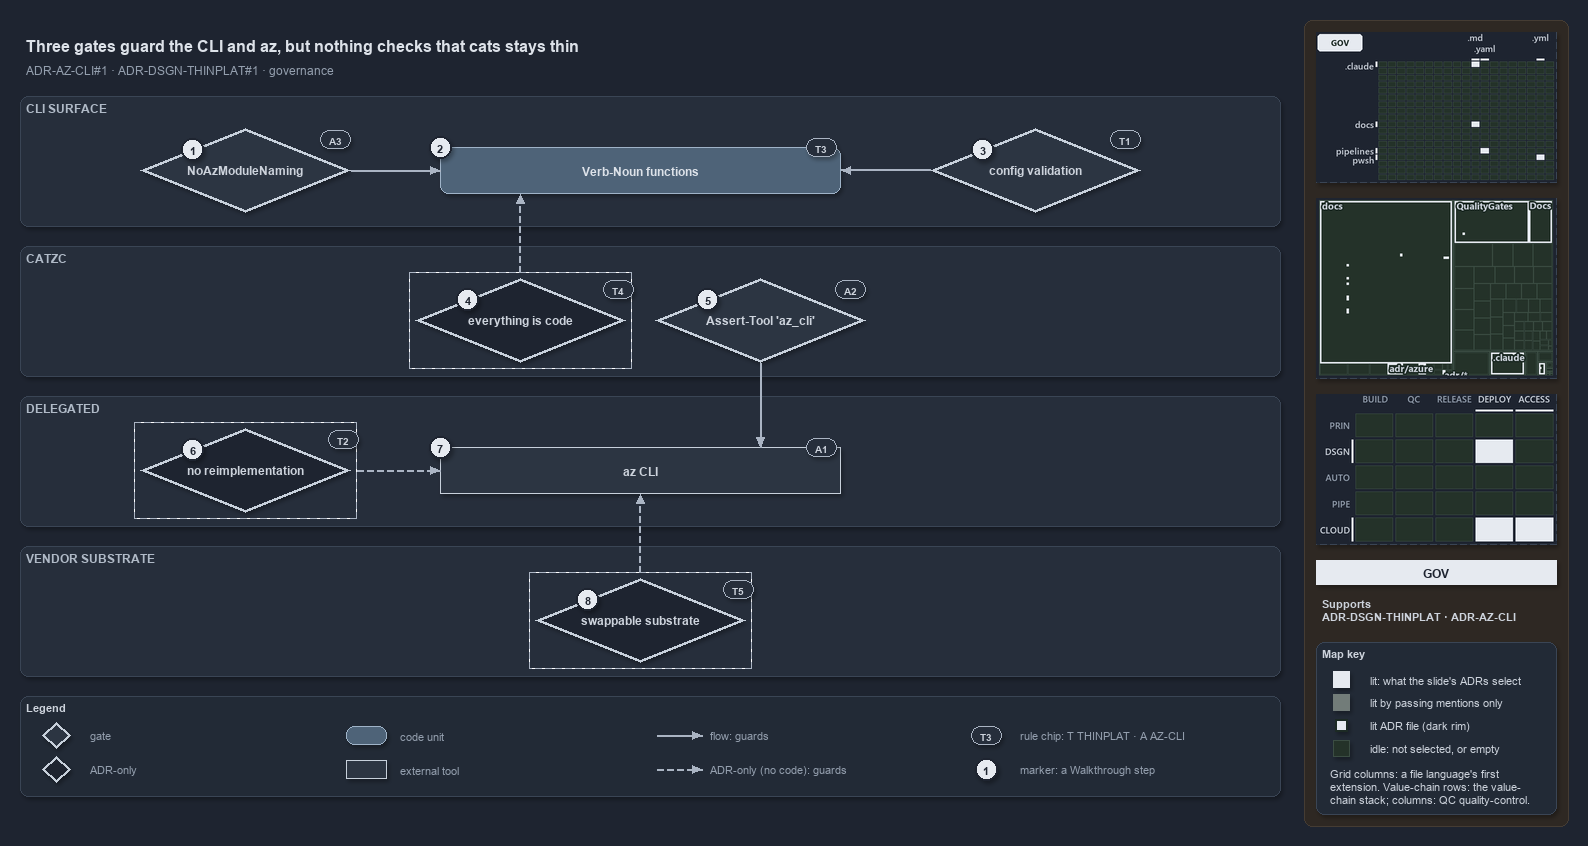

The diagram above was exported from draw.io. Its source (the exported page's mxGraphModel, read from the mxfile embedded in the PNG):
<mxGraphModel dx="1024" dy="768" grid="0" gridSize="10" guides="1" tooltips="1" connect="1" arrows="1" fold="1" page="1" pageScale="1" pageWidth="1572" pageHeight="800" background="#1E2430" math="0" shadow="1">
  <root>
    <mxCell id="0" />
    <mxCell id="1" parent="0" />
    <mxCell id="sidebar-bg" value="" style="rounded=1;arcSize=2;html=1;fillColor=#2E2823;strokeColor=#453C33;shadow=0;" vertex="1" parent="1">
      <mxGeometry x="1304" y="4" width="264" height="806" as="geometry" />
    </mxCell>
    <mxCell id="title" value="Three gates guard the CLI and az, but nothing checks that cats stays thin" style="text;html=1;align=left;verticalAlign=middle;fontSize=16;fontStyle=1;fontColor=#DDE2E9;" vertex="1" parent="1">
      <mxGeometry x="20" y="14" width="1260" height="30" as="geometry" />
    </mxCell>
    <mxCell id="subtitle" value="ADR-AZ-CLI#1 &amp;#183; ADR-DSGN-THINPLAT#1 &amp;#183; governance" style="text;html=1;align=left;verticalAlign=middle;fontSize=12;fontColor=#949FAE;" vertex="1" parent="1">
      <mxGeometry x="20" y="44" width="1240" height="20" as="geometry" />
    </mxCell>
    <mxCell id="band-cli" value="CLI SURFACE" style="rounded=1;html=1;arcSize=3;fillColor=#262E3B;strokeColor=#3A4555;verticalAlign=top;align=left;spacingLeft=8;fontStyle=1;fontSize=12;fontColor=#B0BAC7;" vertex="1" parent="1">
      <mxGeometry x="20" y="80" width="1260" height="130" as="geometry" />
    </mxCell>
    <mxCell id="band-catzc" value="CATZC" style="rounded=1;html=1;arcSize=3;fillColor=#262E3B;strokeColor=#3A4555;verticalAlign=top;align=left;spacingLeft=8;fontStyle=1;fontSize=12;fontColor=#B0BAC7;" vertex="1" parent="1">
      <mxGeometry x="20" y="230" width="1260" height="130" as="geometry" />
    </mxCell>
    <mxCell id="band-delegated" value="DELEGATED" style="rounded=1;html=1;arcSize=3;fillColor=#262E3B;strokeColor=#3A4555;verticalAlign=top;align=left;spacingLeft=8;fontStyle=1;fontSize=12;fontColor=#B0BAC7;" vertex="1" parent="1">
      <mxGeometry x="20" y="380" width="1260" height="130" as="geometry" />
    </mxCell>
    <mxCell id="band-vendor" value="VENDOR SUBSTRATE" style="rounded=1;html=1;arcSize=3;fillColor=#262E3B;strokeColor=#3A4555;verticalAlign=top;align=left;spacingLeft=8;fontStyle=1;fontSize=12;fontColor=#B0BAC7;" vertex="1" parent="1">
      <mxGeometry x="20" y="530" width="1260" height="130" as="geometry" />
    </mxCell>
    <mxCell id="g-noaz" value="&lt;b&gt;NoAzModuleNaming&lt;/b&gt;" style="rhombus;whiteSpace=wrap;html=1;fillColor=#2C3542;strokeColor=#C7D0DB;strokeWidth=3;fontSize=12;fontColor=#CDD3DC;" vertex="1" parent="1">
      <mxGeometry x="140" y="112" width="210" height="84" as="geometry" />
    </mxCell>
    <mxCell id="m-functions" value="&lt;b&gt;Verb-Noun functions&lt;/b&gt;" style="rounded=1;whiteSpace=wrap;html=1;arcSize=20;fillColor=#4E6378;strokeColor=#9FB3C8;fontColor=#DDE2E9;fontSize=12;" vertex="1" parent="1">
      <mxGeometry x="440" y="131" width="400" height="46" as="geometry" />
    </mxCell>
    <mxCell id="g-config" value="&lt;b&gt;config validation&lt;/b&gt;" style="rhombus;whiteSpace=wrap;html=1;fillColor=#2C3542;strokeColor=#C7D0DB;strokeWidth=3;fontSize=12;fontColor=#CDD3DC;" vertex="1" parent="1">
      <mxGeometry x="930" y="112" width="210" height="84" as="geometry" />
    </mxCell>
    <mxCell id="a-eac-frame" value="" style="rounded=0;html=1;fillColor=none;strokeColor=#AAB4C3;dashed=1;" vertex="1" parent="1">
      <mxGeometry x="409" y="256" width="222" height="96" as="geometry" />
    </mxCell>
    <mxCell id="a-eac" value="&lt;b&gt;everything is code&lt;/b&gt;" style="rhombus;whiteSpace=wrap;html=1;fillColor=#1E2430;strokeColor=#C7D0DB;strokeWidth=3;dashed=1;fontSize=12;fontColor=#CDD3DC;" vertex="1" parent="1">
      <mxGeometry x="415" y="262" width="210" height="84" as="geometry" />
    </mxCell>
    <mxCell id="g-asserttool" value="&lt;b&gt;Assert-Tool 'az_cli'&lt;/b&gt;" style="rhombus;whiteSpace=wrap;html=1;fillColor=#2C3542;strokeColor=#C7D0DB;strokeWidth=3;fontSize=12;fontColor=#CDD3DC;" vertex="1" parent="1">
      <mxGeometry x="655" y="262" width="210" height="84" as="geometry" />
    </mxCell>
    <mxCell id="a-noreimpl-frame" value="" style="rounded=0;html=1;fillColor=none;strokeColor=#AAB4C3;dashed=1;" vertex="1" parent="1">
      <mxGeometry x="134" y="406" width="222" height="96" as="geometry" />
    </mxCell>
    <mxCell id="a-noreimpl" value="&lt;b&gt;no reimplementation&lt;/b&gt;" style="rhombus;whiteSpace=wrap;html=1;fillColor=#1E2430;strokeColor=#C7D0DB;strokeWidth=3;dashed=1;fontSize=12;fontColor=#CDD3DC;" vertex="1" parent="1">
      <mxGeometry x="140" y="412" width="210" height="84" as="geometry" />
    </mxCell>
    <mxCell id="x-az" value="&lt;b&gt;az CLI&lt;/b&gt;" style="rounded=0;whiteSpace=wrap;html=1;fillColor=#2C3542;strokeColor=#C7D0DB;fontSize=12;fontColor=#CDD3DC;" vertex="1" parent="1">
      <mxGeometry x="440" y="431" width="400" height="46" as="geometry" />
    </mxCell>
    <mxCell id="a-swap-frame" value="" style="rounded=0;html=1;fillColor=none;strokeColor=#AAB4C3;dashed=1;" vertex="1" parent="1">
      <mxGeometry x="529" y="556" width="222" height="96" as="geometry" />
    </mxCell>
    <mxCell id="a-swap" value="&lt;b&gt;swappable substrate&lt;/b&gt;" style="rhombus;whiteSpace=wrap;html=1;fillColor=#1E2430;strokeColor=#C7D0DB;strokeWidth=3;dashed=1;fontSize=12;fontColor=#CDD3DC;" vertex="1" parent="1">
      <mxGeometry x="535" y="562" width="210" height="84" as="geometry" />
    </mxCell>
    <mxCell id="p-edge-noaz-functions-a" value="" style="text;html=1;strokeColor=none;fillColor=none;" vertex="1" parent="1">
      <mxGeometry x="350" y="154.0" width="1" height="1" as="geometry" />
    </mxCell>
    <mxCell id="p-edge-noaz-functions-b" value="" style="text;html=1;strokeColor=none;fillColor=none;" vertex="1" parent="1">
      <mxGeometry x="440" y="154.0" width="1" height="1" as="geometry" />
    </mxCell>
    <mxCell id="edge-noaz-functions" value="" style="edgeStyle=orthogonalEdgeStyle;rounded=1;html=1;fontSize=10;endArrow=block;strokeColor=#AAB4C3;fontColor=#CDD3DC;shadow=0;" edge="1" parent="1" source="p-edge-noaz-functions-a" target="p-edge-noaz-functions-b">
      <mxGeometry relative="1" as="geometry" />
    </mxCell>
    <mxCell id="p-edge-config-functions-a" value="" style="text;html=1;strokeColor=none;fillColor=none;" vertex="1" parent="1">
      <mxGeometry x="930" y="154.0" width="1" height="1" as="geometry" />
    </mxCell>
    <mxCell id="p-edge-config-functions-b" value="" style="text;html=1;strokeColor=none;fillColor=none;" vertex="1" parent="1">
      <mxGeometry x="840" y="154.0" width="1" height="1" as="geometry" />
    </mxCell>
    <mxCell id="edge-config-functions" value="" style="edgeStyle=orthogonalEdgeStyle;rounded=1;html=1;fontSize=10;endArrow=block;strokeColor=#AAB4C3;fontColor=#CDD3DC;shadow=0;" edge="1" parent="1" source="p-edge-config-functions-a" target="p-edge-config-functions-b">
      <mxGeometry relative="1" as="geometry" />
    </mxCell>
    <mxCell id="p-edge-eac-functions-a" value="" style="text;html=1;strokeColor=none;fillColor=none;" vertex="1" parent="1">
      <mxGeometry x="520.0" y="256" width="1" height="1" as="geometry" />
    </mxCell>
    <mxCell id="p-edge-eac-functions-b" value="" style="text;html=1;strokeColor=none;fillColor=none;" vertex="1" parent="1">
      <mxGeometry x="520.0" y="177" width="1" height="1" as="geometry" />
    </mxCell>
    <mxCell id="edge-eac-functions" value="" style="edgeStyle=orthogonalEdgeStyle;rounded=1;html=1;fontSize=10;endArrow=block;strokeColor=#AAB4C3;dashed=1;fontColor=#CDD3DC;shadow=0;" edge="1" parent="1" source="p-edge-eac-functions-a" target="p-edge-eac-functions-b">
      <mxGeometry relative="1" as="geometry" />
    </mxCell>
    <mxCell id="p-edge-asserttool-az-a" value="" style="text;html=1;strokeColor=none;fillColor=none;" vertex="1" parent="1">
      <mxGeometry x="760.0" y="346" width="1" height="1" as="geometry" />
    </mxCell>
    <mxCell id="p-edge-asserttool-az-b" value="" style="text;html=1;strokeColor=none;fillColor=none;" vertex="1" parent="1">
      <mxGeometry x="760.0" y="431" width="1" height="1" as="geometry" />
    </mxCell>
    <mxCell id="edge-asserttool-az" value="" style="edgeStyle=orthogonalEdgeStyle;rounded=1;html=1;fontSize=10;endArrow=block;strokeColor=#AAB4C3;fontColor=#CDD3DC;shadow=0;" edge="1" parent="1" source="p-edge-asserttool-az-a" target="p-edge-asserttool-az-b">
      <mxGeometry relative="1" as="geometry" />
    </mxCell>
    <mxCell id="p-edge-noreimpl-az-a" value="" style="text;html=1;strokeColor=none;fillColor=none;" vertex="1" parent="1">
      <mxGeometry x="356" y="454.0" width="1" height="1" as="geometry" />
    </mxCell>
    <mxCell id="p-edge-noreimpl-az-b" value="" style="text;html=1;strokeColor=none;fillColor=none;" vertex="1" parent="1">
      <mxGeometry x="440" y="454.0" width="1" height="1" as="geometry" />
    </mxCell>
    <mxCell id="edge-noreimpl-az" value="" style="edgeStyle=orthogonalEdgeStyle;rounded=1;html=1;fontSize=10;endArrow=block;strokeColor=#AAB4C3;dashed=1;fontColor=#CDD3DC;shadow=0;" edge="1" parent="1" source="p-edge-noreimpl-az-a" target="p-edge-noreimpl-az-b">
      <mxGeometry relative="1" as="geometry" />
    </mxCell>
    <mxCell id="p-edge-swap-az-a" value="" style="text;html=1;strokeColor=none;fillColor=none;" vertex="1" parent="1">
      <mxGeometry x="640.0" y="556" width="1" height="1" as="geometry" />
    </mxCell>
    <mxCell id="p-edge-swap-az-b" value="" style="text;html=1;strokeColor=none;fillColor=none;" vertex="1" parent="1">
      <mxGeometry x="640.0" y="477" width="1" height="1" as="geometry" />
    </mxCell>
    <mxCell id="edge-swap-az" value="" style="edgeStyle=orthogonalEdgeStyle;rounded=1;html=1;fontSize=10;endArrow=block;strokeColor=#AAB4C3;dashed=1;fontColor=#CDD3DC;shadow=0;" edge="1" parent="1" source="p-edge-swap-az-a" target="p-edge-swap-az-b">
      <mxGeometry relative="1" as="geometry" />
    </mxCell>
    <mxCell id="mark-1" value="1" style="ellipse;html=1;fillColor=#E6EAF0;strokeColor=#1E2430;strokeWidth=2;fontColor=#1E2430;fontStyle=1;fontSize=11;" vertex="1" parent="1">
      <mxGeometry x="181.5" y="122.0" width="22" height="22" as="geometry" />
    </mxCell>
    <mxCell id="mark-2" value="2" style="ellipse;html=1;fillColor=#E6EAF0;strokeColor=#1E2430;strokeWidth=2;fontColor=#1E2430;fontStyle=1;fontSize=11;" vertex="1" parent="1">
      <mxGeometry x="429" y="120" width="22" height="22" as="geometry" />
    </mxCell>
    <mxCell id="mark-3" value="3" style="ellipse;html=1;fillColor=#E6EAF0;strokeColor=#1E2430;strokeWidth=2;fontColor=#1E2430;fontStyle=1;fontSize=11;" vertex="1" parent="1">
      <mxGeometry x="971.5" y="122.0" width="22" height="22" as="geometry" />
    </mxCell>
    <mxCell id="mark-4" value="4" style="ellipse;html=1;fillColor=#E6EAF0;strokeColor=#1E2430;strokeWidth=2;fontColor=#1E2430;fontStyle=1;fontSize=11;" vertex="1" parent="1">
      <mxGeometry x="456.5" y="272.0" width="22" height="22" as="geometry" />
    </mxCell>
    <mxCell id="mark-5" value="5" style="ellipse;html=1;fillColor=#E6EAF0;strokeColor=#1E2430;strokeWidth=2;fontColor=#1E2430;fontStyle=1;fontSize=11;" vertex="1" parent="1">
      <mxGeometry x="696.5" y="272.0" width="22" height="22" as="geometry" />
    </mxCell>
    <mxCell id="mark-6" value="6" style="ellipse;html=1;fillColor=#E6EAF0;strokeColor=#1E2430;strokeWidth=2;fontColor=#1E2430;fontStyle=1;fontSize=11;" vertex="1" parent="1">
      <mxGeometry x="181.5" y="422.0" width="22" height="22" as="geometry" />
    </mxCell>
    <mxCell id="mark-7" value="7" style="ellipse;html=1;fillColor=#E6EAF0;strokeColor=#1E2430;strokeWidth=2;fontColor=#1E2430;fontStyle=1;fontSize=11;" vertex="1" parent="1">
      <mxGeometry x="429" y="420" width="22" height="22" as="geometry" />
    </mxCell>
    <mxCell id="mark-8" value="8" style="ellipse;html=1;fillColor=#E6EAF0;strokeColor=#1E2430;strokeWidth=2;fontColor=#1E2430;fontStyle=1;fontSize=11;" vertex="1" parent="1">
      <mxGeometry x="576.5" y="572.0" width="22" height="22" as="geometry" />
    </mxCell>
    <mxCell id="chip-noaz" value="A3" style="rounded=1;arcSize=50;whiteSpace=wrap;html=1;fillColor=#262E3B;strokeColor=#AAB4C3;fontColor=#CDD3DC;fontStyle=1;fontSize=10.5;" vertex="1" parent="1">
      <mxGeometry x="320" y="114" width="30" height="18" as="geometry" />
    </mxCell>
    <mxCell id="chip-functions" value="T3" style="rounded=1;arcSize=50;whiteSpace=wrap;html=1;fillColor=#262E3B;strokeColor=#AAB4C3;fontColor=#CDD3DC;fontStyle=1;fontSize=10.5;" vertex="1" parent="1">
      <mxGeometry x="806" y="122" width="30" height="18" as="geometry" />
    </mxCell>
    <mxCell id="chip-config" value="T1" style="rounded=1;arcSize=50;whiteSpace=wrap;html=1;fillColor=#262E3B;strokeColor=#AAB4C3;fontColor=#CDD3DC;fontStyle=1;fontSize=10.5;" vertex="1" parent="1">
      <mxGeometry x="1110" y="114" width="30" height="18" as="geometry" />
    </mxCell>
    <mxCell id="chip-eac" value="T4" style="rounded=1;arcSize=50;whiteSpace=wrap;html=1;fillColor=#262E3B;strokeColor=#AAB4C3;fontColor=#CDD3DC;fontStyle=1;fontSize=10.5;" vertex="1" parent="1">
      <mxGeometry x="603" y="264" width="30" height="18" as="geometry" />
    </mxCell>
    <mxCell id="chip-asserttool" value="A2" style="rounded=1;arcSize=50;whiteSpace=wrap;html=1;fillColor=#262E3B;strokeColor=#AAB4C3;fontColor=#CDD3DC;fontStyle=1;fontSize=10.5;" vertex="1" parent="1">
      <mxGeometry x="835" y="264" width="30" height="18" as="geometry" />
    </mxCell>
    <mxCell id="chip-noreimpl" value="T2" style="rounded=1;arcSize=50;whiteSpace=wrap;html=1;fillColor=#262E3B;strokeColor=#AAB4C3;fontColor=#CDD3DC;fontStyle=1;fontSize=10.5;" vertex="1" parent="1">
      <mxGeometry x="328" y="414" width="30" height="18" as="geometry" />
    </mxCell>
    <mxCell id="chip-az" value="A1" style="rounded=1;arcSize=50;whiteSpace=wrap;html=1;fillColor=#262E3B;strokeColor=#AAB4C3;fontColor=#CDD3DC;fontStyle=1;fontSize=10.5;" vertex="1" parent="1">
      <mxGeometry x="806" y="422" width="30" height="18" as="geometry" />
    </mxCell>
    <mxCell id="chip-swap" value="T5" style="rounded=1;arcSize=50;whiteSpace=wrap;html=1;fillColor=#262E3B;strokeColor=#AAB4C3;fontColor=#CDD3DC;fontStyle=1;fontSize=10.5;" vertex="1" parent="1">
      <mxGeometry x="723" y="564" width="30" height="18" as="geometry" />
    </mxCell>
    <mxCell id="legend" value="&lt;b&gt;Legend&lt;/b&gt;" style="rounded=1;whiteSpace=wrap;html=1;arcSize=6;fillColor=#222A36;strokeColor=#3A4555;align=left;verticalAlign=top;spacing=8;fontSize=11;fontColor=#CDD3DC;" vertex="1" parent="1">
      <mxGeometry x="20" y="680" width="1260" height="100" as="geometry" />
    </mxCell>
    <mxCell id="legend-0" value="" style="rhombus;whiteSpace=wrap;html=1;fillColor=#2C3542;strokeColor=#C7D0DB;strokeWidth=3;fontSize=12;fontColor=#CDD3DC;" vertex="1" parent="1">
      <mxGeometry x="42" y="706" width="28" height="26" as="geometry" />
    </mxCell>
    <mxCell id="legend-0-text" value="gate" style="text;html=1;align=left;verticalAlign=middle;fontSize=11;fontColor=#949FAE;" vertex="1" parent="1">
      <mxGeometry x="84" y="709" width="250" height="20" as="geometry" />
    </mxCell>
    <mxCell id="legend-1" value="" style="rhombus;whiteSpace=wrap;html=1;fillColor=#1E2430;strokeColor=#C7D0DB;strokeWidth=3;dashed=1;fontSize=12;fontColor=#CDD3DC;" vertex="1" parent="1">
      <mxGeometry x="42" y="740" width="28" height="26" as="geometry" />
    </mxCell>
    <mxCell id="legend-1-text" value="ADR-only" style="text;html=1;align=left;verticalAlign=middle;fontSize=11;fontColor=#949FAE;" vertex="1" parent="1">
      <mxGeometry x="84" y="743" width="250" height="20" as="geometry" />
    </mxCell>
    <mxCell id="legend-2" value="" style="rounded=1;whiteSpace=wrap;html=1;arcSize=20;fillColor=#4E6378;strokeColor=#9FB3C8;fontColor=#DDE2E9;fontSize=12;" vertex="1" parent="1">
      <mxGeometry x="346" y="710" width="40" height="18" as="geometry" />
    </mxCell>
    <mxCell id="legend-2-text" value="code unit" style="text;html=1;align=left;verticalAlign=middle;fontSize=11;fontColor=#949FAE;" vertex="1" parent="1">
      <mxGeometry x="394" y="709" width="250" height="20" as="geometry" />
    </mxCell>
    <mxCell id="legend-3" value="" style="rounded=0;whiteSpace=wrap;html=1;fillColor=#2C3542;strokeColor=#C7D0DB;fontSize=12;fontColor=#CDD3DC;" vertex="1" parent="1">
      <mxGeometry x="346" y="744" width="40" height="18" as="geometry" />
    </mxCell>
    <mxCell id="legend-3-text" value="external tool" style="text;html=1;align=left;verticalAlign=middle;fontSize=11;fontColor=#949FAE;" vertex="1" parent="1">
      <mxGeometry x="394" y="743" width="250" height="20" as="geometry" />
    </mxCell>
    <mxCell id="legend-4-a" value="" style="text;html=1;strokeColor=none;fillColor=none;" vertex="1" parent="1">
      <mxGeometry x="656" y="719" width="1" height="1" as="geometry" />
    </mxCell>
    <mxCell id="legend-4-b" value="" style="text;html=1;strokeColor=none;fillColor=none;" vertex="1" parent="1">
      <mxGeometry x="702" y="719" width="1" height="1" as="geometry" />
    </mxCell>
    <mxCell id="legend-4" value="" style="edgeStyle=orthogonalEdgeStyle;rounded=1;html=1;fontSize=10;endArrow=block;strokeColor=#AAB4C3;fontColor=#CDD3DC;shadow=0;" edge="1" parent="1" source="legend-4-a" target="legend-4-b">
      <mxGeometry relative="1" as="geometry" />
    </mxCell>
    <mxCell id="legend-4-text" value="flow: guards" style="text;html=1;align=left;verticalAlign=middle;fontSize=11;fontColor=#949FAE;" vertex="1" parent="1">
      <mxGeometry x="704" y="709" width="250" height="20" as="geometry" />
    </mxCell>
    <mxCell id="legend-5-a" value="" style="text;html=1;strokeColor=none;fillColor=none;" vertex="1" parent="1">
      <mxGeometry x="656" y="753" width="1" height="1" as="geometry" />
    </mxCell>
    <mxCell id="legend-5-b" value="" style="text;html=1;strokeColor=none;fillColor=none;" vertex="1" parent="1">
      <mxGeometry x="702" y="753" width="1" height="1" as="geometry" />
    </mxCell>
    <mxCell id="legend-5" value="" style="edgeStyle=orthogonalEdgeStyle;rounded=1;html=1;fontSize=10;endArrow=block;strokeColor=#AAB4C3;dashed=1;fontColor=#CDD3DC;shadow=0;" edge="1" parent="1" source="legend-5-a" target="legend-5-b">
      <mxGeometry relative="1" as="geometry" />
    </mxCell>
    <mxCell id="legend-5-text" value="ADR-only (no code): guards" style="text;html=1;align=left;verticalAlign=middle;fontSize=11;fontColor=#949FAE;" vertex="1" parent="1">
      <mxGeometry x="704" y="743" width="250" height="20" as="geometry" />
    </mxCell>
    <mxCell id="legend-6" value="T3" style="rounded=1;arcSize=50;whiteSpace=wrap;html=1;fillColor=#262E3B;strokeColor=#AAB4C3;fontColor=#CDD3DC;fontStyle=1;fontSize=10.5;" vertex="1" parent="1">
      <mxGeometry x="971" y="710" width="30" height="18" as="geometry" />
    </mxCell>
    <mxCell id="legend-6-text" value="rule chip: T THINPLAT &amp;#183; A AZ-CLI" style="text;html=1;align=left;verticalAlign=middle;fontSize=11;fontColor=#949FAE;" vertex="1" parent="1">
      <mxGeometry x="1014" y="709" width="250" height="20" as="geometry" />
    </mxCell>
    <mxCell id="legend-7" value="1" style="ellipse;html=1;fillColor=#E6EAF0;strokeColor=#1E2430;strokeWidth=2;fontColor=#1E2430;fontStyle=1;fontSize=11;" vertex="1" parent="1">
      <mxGeometry x="975" y="742" width="22" height="22" as="geometry" />
    </mxCell>
    <mxCell id="legend-7-text" value="marker: a Walkthrough step" style="text;html=1;align=left;verticalAlign=middle;fontSize=11;fontColor=#949FAE;" vertex="1" parent="1">
      <mxGeometry x="1014" y="743" width="250" height="20" as="geometry" />
    </mxCell>
    <mxCell id="minimap-grid" value="" style="shape=image;html=1;imageAspect=0;aspect=fixed;verticalLabelPosition=bottom;strokeColor=#3A4555;dashed=1;fillColor=#222A36;image=data:image/png,(base64 omitted: 10200 chars);" vertex="1" parent="1">
      <mxGeometry x="1316" y="16" width="240" height="150" as="geometry" />
    </mxCell>
    <mxCell id="minimap-tree" value="" style="shape=image;html=1;imageAspect=0;aspect=fixed;verticalLabelPosition=bottom;strokeColor=#3A4555;dashed=1;fillColor=#222A36;image=data:image/png,(base64 omitted: 14712 chars);" vertex="1" parent="1">
      <mxGeometry x="1316" y="182" width="240" height="180" as="geometry" />
    </mxCell>
    <mxCell id="minimap-chain" value="" style="shape=image;html=1;imageAspect=0;aspect=fixed;verticalLabelPosition=bottom;strokeColor=#3A4555;dashed=1;fillColor=#222A36;image=data:image/png,(base64 omitted: 13616 chars);" vertex="1" parent="1">
      <mxGeometry x="1316" y="378" width="240" height="150" as="geometry" />
    </mxCell>
    <mxCell id="lens-badge" value="GOV" style="rounded=0;whiteSpace=wrap;html=1;align=center;verticalAlign=middle;fontSize=12;fontStyle=1;fontColor=#1E2430;fillColor=#E6EAF0;strokeColor=none;" vertex="1" parent="1">
      <mxGeometry x="1316" y="544" width="240" height="24" as="geometry" />
    </mxCell>
    <mxCell id="supports" value="&lt;b&gt;Supports&lt;/b&gt;&lt;br&gt;ADR-DSGN-THINPLAT &amp;#183; ADR-AZ-CLI" style="text;html=1;whiteSpace=wrap;align=left;verticalAlign=top;fontSize=11;fontColor=#CDD3DC;" vertex="1" parent="1">
      <mxGeometry x="1316" y="576" width="240" height="38" as="geometry" />
    </mxCell>
    <mxCell id="mapkey" value="&lt;b&gt;Map key&lt;/b&gt;" style="rounded=1;arcSize=6;whiteSpace=wrap;html=1;align=left;verticalAlign=top;fontSize=11;fontColor=#CDD3DC;fillColor=#222A36;strokeColor=#3A4555;spacingLeft=8;spacingTop=2;" vertex="1" parent="1">
      <mxGeometry x="1316" y="626" width="240" height="172" as="geometry" />
    </mxCell>
    <mxCell id="mapkey-lit" value="" style="rounded=0;html=1;fillColor=#E6EAF0;strokeColor=#E6EAF0;" vertex="1" parent="1">
      <mxGeometry x="1333.0" y="655.0" width="16" height="16" as="geometry" />
    </mxCell>
    <mxCell id="mapkey-lit-text" value="lit: what the slide's ADRs select" style="text;html=1;align=left;verticalAlign=middle;fontSize=11;fontColor=#CDD3DC;" vertex="1" parent="1">
      <mxGeometry x="1364" y="653" width="184" height="20" as="geometry" />
    </mxCell>
    <mxCell id="mapkey-touched" value="" style="rounded=0;html=1;fillColor=#727C79;strokeColor=#727C79;" vertex="1" parent="1">
      <mxGeometry x="1333.0" y="678.0" width="16" height="16" as="geometry" />
    </mxCell>
    <mxCell id="mapkey-touched-text" value="lit by passing mentions only" style="text;html=1;align=left;verticalAlign=middle;fontSize=11;fontColor=#CDD3DC;" vertex="1" parent="1">
      <mxGeometry x="1364" y="676" width="184" height="20" as="geometry" />
    </mxCell>
    <mxCell id="mapkey-adr" value="" style="rounded=0;html=1;fillColor=#E6EAF0;strokeColor=#1C2A24;strokeWidth=2;" vertex="1" parent="1">
      <mxGeometry x="1335.0" y="703.0" width="12" height="12" as="geometry" />
    </mxCell>
    <mxCell id="mapkey-adr-text" value="lit ADR file (dark rim)" style="text;html=1;align=left;verticalAlign=middle;fontSize=11;fontColor=#CDD3DC;" vertex="1" parent="1">
      <mxGeometry x="1364" y="699" width="184" height="20" as="geometry" />
    </mxCell>
    <mxCell id="mapkey-idle" value="" style="rounded=0;html=1;fillColor=#243229;strokeColor=#3B4D43;" vertex="1" parent="1">
      <mxGeometry x="1333.0" y="724.0" width="16" height="16" as="geometry" />
    </mxCell>
    <mxCell id="mapkey-idle-text" value="idle: not selected, or empty" style="text;html=1;align=left;verticalAlign=middle;fontSize=11;fontColor=#CDD3DC;" vertex="1" parent="1">
      <mxGeometry x="1364" y="722" width="184" height="20" as="geometry" />
    </mxCell>
    <mxCell id="mapkey-codes" value="Grid columns: a file language's first&lt;br&gt;extension. Value-chain rows: the value-&lt;br&gt;chain stack; columns: QC quality-control." style="text;html=1;align=left;verticalAlign=top;whiteSpace=wrap;fontSize=11;fontColor=#CDD3DC;" vertex="1" parent="1">
      <mxGeometry x="1324" y="746" width="224" height="46" as="geometry" />
    </mxCell>
  </root>
</mxGraphModel>